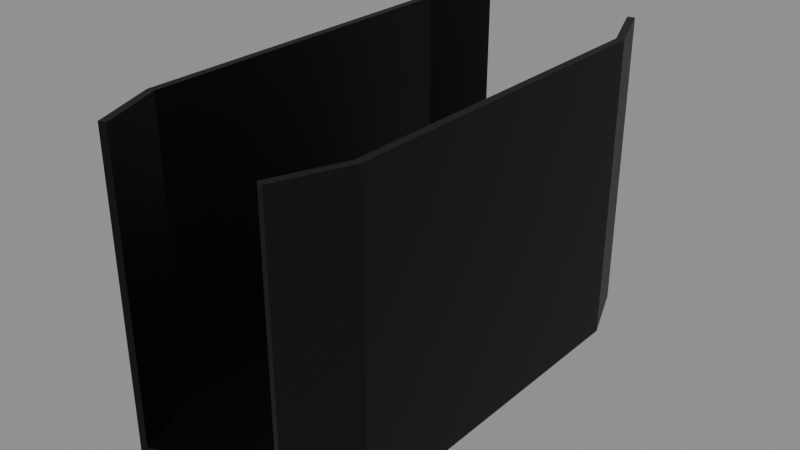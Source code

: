 # Source: mag.blend  (saved by Blender 5.2.45; exported with 4.5.12 LTS)
import bpy
from mathutils import Matrix  # noqa: F401  (used for matrix-valued properties, if any)

bpy.ops.wm.read_factory_settings(use_empty=True)
scene = bpy.context.scene
scene.name = 'Scene'

# ---- collections
col_m1_garand_mag = bpy.data.collections.new('m1-garand-mag'); scene.collection.children.link(col_m1_garand_mag)

# ---- materials (node trees are filled in below, after node groups)
mat_blackmetalparts = bpy.data.materials.new('BlackMetalParts')
mat_blackmetalparts.use_backface_culling_lightprobe_volume = False
mat_blackmetalparts.diffuse_color = (0.1065, 0.1065, 0.1065, 1.0)
mat_blackmetalparts.metallic = 0.8263

# ---- material node trees
mat_blackmetalparts.use_nodes = True; mat_blackmetalparts.node_tree.nodes.clear()
_N = mat_blackmetalparts.node_tree.nodes; _L = mat_blackmetalparts.node_tree.links
n0 = _N.new('ShaderNodeBsdfPrincipled'); n0.name = 'Principled BSDF'; n0.location = (10, 300)
n0.distribution = 'GGX'
n0.subsurface_method = 'RANDOM_WALK_SKIN'
n0.inputs[0].default_value = (0.02363, 0.02363, 0.02363, 1.0)
n0.inputs[1].default_value = 0.95
n0.inputs[3].default_value = 1.45
n0.inputs[27].default_value = (0.0, 0.0, 0.0, 1.0)
n0.inputs[28].default_value = 1.0
n1 = _N.new('ShaderNodeOutputMaterial'); n1.name = 'Material Output'; n1.location = (300, 300)
_L.new(n0.outputs[0], n1.inputs[0])
n1.is_active_output = True

# ---- meshes
me_m1_garand_mag = bpy.data.meshes.new('m1-garand-mag')
me_m1_garand_mag.from_pydata([(0.2323, -0.6525, -0.411), (0.2323, -0.6525, 0.411), (-0.2323, -0.6525, -0.411), (-0.2323, -0.6525, 0.411), (0.2323, 0.6525, -0.411), (0.2323, 0.6525, 0.411), (-0.2323, 0.6525, -0.411), (-0.2323, 0.6525, 0.411), (-0.3035, 0.4732, -0.411), (-0.3035, -0.4732, -0.411), (-0.3035, -0.4732, 0.411), (-0.3035, 0.4732, 0.411), (0.3035, -0.4732, -0.411), (0.3035, 0.4732, -0.411), (0.3035, 0.4732, 0.411), (0.3035, -0.4732, 0.411), (0.2144, -0.6471, -0.388), (0.2129, -0.6466, 0.411), (-0.2144, -0.6471, -0.388), (-0.2129, -0.6466, 0.411), (0.2144, 0.6471, -0.388), (0.2129, 0.6466, 0.411), (-0.2144, 0.6471, -0.388), (-0.2129, 0.6466, 0.411), (-0.282, 0.4701, -0.3913), (-0.282, -0.4701, -0.3913), (-0.283, -0.4702, 0.411), (-0.283, 0.4702, 0.411), (0.282, -0.4701, -0.3913), (0.282, 0.4701, -0.3913), (0.283, 0.4702, 0.411), (0.283, -0.4702, 0.411), (-0.07744, -0.6075, -0.411), (0.07744, -0.6075, -0.411), (0.07744, 0.6075, -0.411), (-0.07744, 0.6075, -0.411), (-0.1012, -0.4427, -0.411), (0.1012, -0.4427, -0.411), (-0.1012, 0.4427, -0.411), (0.1012, 0.4427, -0.411), (-0.07146, -0.6026, -0.388), (0.07146, -0.6026, -0.388), (0.07146, 0.6026, -0.388), (-0.07146, 0.6026, -0.388), (-0.09401, -0.4398, -0.3913), (0.09401, -0.4398, -0.3913), (-0.09401, 0.4398, -0.3913), (0.09401, 0.4398, -0.3913)], [], [(4, 5, 14, 13), (8, 11, 7, 6), (37, 39, 13, 12), (12, 15, 1, 0), (39, 34, 4, 13), (33, 37, 12, 0), (13, 14, 15, 12), (2, 3, 10, 9), (9, 10, 11, 8), (20, 29, 30, 21), (24, 22, 23, 27), (45, 28, 29, 47), (28, 16, 17, 31), (47, 29, 20, 42), (41, 16, 28, 45), (29, 28, 31, 30), (18, 25, 26, 19), (25, 24, 27, 26), (33, 0, 16, 41), (0, 1, 17, 16), (3, 2, 18, 19), (7, 11, 27, 23), (6, 7, 23, 22), (35, 6, 22, 43), (5, 4, 20, 21), (1, 15, 31, 17), (10, 3, 19, 26), (11, 10, 26, 27), (14, 5, 21, 30), (15, 14, 30, 31), (4, 34, 42, 20), (34, 35, 43, 42), (2, 32, 40, 18), (32, 33, 41, 40), (18, 40, 44, 25), (40, 41, 45, 44), (24, 46, 43, 22), (46, 47, 42, 43), (25, 44, 46, 24), (44, 45, 47, 46), (2, 9, 36, 32), (32, 36, 37, 33), (8, 6, 35, 38), (38, 35, 34, 39), (9, 8, 38, 36), (36, 38, 39, 37)])
_uv = me_m1_garand_mag.uv_layers.new(name='UVMap')
_uv.uv.foreach_set('vector', [0.375, 0.7066, 0.625, 0.7066, 0.625, 0.7517, 0.375, 0.7517, 0.375, 0.4983, 0.625, 0.4983, 0.625, 0.5434, 0.375, 0.5434, 0.1722, 0.6794, 0.3713, 0.6794, 0.3781, 0.7883, 0.1653, 0.7883, 0.375, 0.9549, 0.625, 0.9549, 0.625, 1.0, 0.375, 1.0, 0.3713, 0.6794, 0.4083, 0.6667, 0.4184, 0.75, 0.3781, 0.7883, 0.1351, 0.6667, 0.1722, 0.6794, 0.1653, 0.7883, 0.125, 0.75, 0.375, 0.7469, 0.625, 0.7469, 0.625, 0.9597, 0.375, 0.9597, 0.375, 0.25, 0.625, 0.25, 0.625, 0.2951, 0.375, 0.2951, 0.375, 0.2903, 0.625, 0.2903, 0.625, 0.5031, 0.375, 0.5031, 0.3744, 0.7058, 0.374, 0.7509, 0.625, 0.7509, 0.6246, 0.7058, 0.374, 0.4991, 0.3744, 0.5442, 0.6246, 0.5442, 0.625, 0.4991, 0.1722, 0.6794, 0.1653, 0.7883, 0.3785, 0.7883, 0.3716, 0.6794, 0.375, 0.9549, 0.375, 1.0, 0.625, 1.0, 0.625, 0.9549, 0.3718, 0.6798, 0.3787, 0.7893, 0.419, 0.7507, 0.4088, 0.6674, 0.1351, 0.6666, 0.125, 0.75, 0.1653, 0.7883, 0.1722, 0.6793, 0.375, 0.7465, 0.375, 0.9597, 0.625, 0.9597, 0.625, 0.7465, 0.375, 0.25, 0.375, 0.2951, 0.625, 0.2951, 0.625, 0.25, 0.375, 0.2903, 0.375, 0.5035, 0.625, 0.5035, 0.625, 0.2903, 0.125, 0.6686, 0.125, 0.75, 0.125, 0.75, 0.125, 0.6693, 0.375, 1.0, 0.625, 1.0, 0.625, 1.0, 0.375, 1.0, 0.625, 0.25, 0.375, 0.25, 0.375, 0.25, 0.625, 0.25, 0.625, 0.5447, 0.625, 0.4991, 0.625, 0.4995, 0.625, 0.5444, 0.3991, 0.5, 0.6276, 0.5, 0.6265, 0.5, 0.4002, 0.5, 0.375, 0.5502, 0.375, 0.468, 0.375, 0.4694, 0.375, 0.5469, 0.6276, 0.75, 0.3991, 0.75, 0.4002, 0.75, 0.6265, 0.75, 0.625, 1.0, 0.625, 0.9549, 0.625, 0.9549, 0.625, 1.0, 0.625, 0.2951, 0.625, 0.25, 0.625, 0.25, 0.625, 0.2951, 0.625, 0.5034, 0.625, 0.2903, 0.625, 0.2903, 0.625, 0.5032, 0.625, 0.7509, 0.625, 0.7053, 0.625, 0.7056, 0.625, 0.7505, 0.625, 0.9597, 0.625, 0.7466, 0.625, 0.7468, 0.625, 0.9597, 0.375, 0.782, 0.375, 0.6998, 0.375, 0.7031, 0.375, 0.7806, 0.375, 0.6666, 0.375, 0.5834, 0.375, 0.5864, 0.375, 0.6636, 0.125, 0.5, 0.125, 0.5814, 0.125, 0.5807, 0.125, 0.5, 0.125, 0.5815, 0.125, 0.6685, 0.125, 0.6677, 0.125, 0.5823, 0.125, 0.5, 0.1351, 0.5834, 0.1722, 0.5707, 0.1653, 0.4617, 0.1351, 0.5834, 0.1351, 0.6666, 0.1722, 0.6795, 0.1722, 0.5705, 0.3787, 0.4607, 0.3718, 0.5702, 0.4088, 0.5826, 0.419, 0.4993, 0.3718, 0.5703, 0.3718, 0.6797, 0.4088, 0.6665, 0.4088, 0.5835, 0.1653, 0.4617, 0.1722, 0.5706, 0.3716, 0.5706, 0.3785, 0.4617, 0.1722, 0.5706, 0.1722, 0.6794, 0.3716, 0.6794, 0.3716, 0.5706, 0.125, 0.5, 0.1653, 0.4617, 0.1722, 0.5706, 0.1351, 0.5833, 0.1351, 0.5833, 0.1722, 0.5706, 0.1722, 0.6794, 0.1351, 0.6667, 0.3781, 0.4617, 0.4184, 0.5, 0.4083, 0.5833, 0.3713, 0.5706, 0.3713, 0.5706, 0.4083, 0.5833, 0.4083, 0.6667, 0.3713, 0.6794, 0.1653, 0.4617, 0.3781, 0.4617, 0.3713, 0.5706, 0.1722, 0.5706, 0.1722, 0.5706, 0.3713, 0.5706, 0.3713, 0.6794, 0.1722, 0.6794])
me_m1_garand_mag.materials.append(mat_blackmetalparts)
me_m1_garand_mag.use_remesh_fix_poles = True
me_m1_garand_mag.use_remesh_preserve_attributes = False
me_m1_garand_mag.update()

# ---- objects
ob_m1_garand_mag = bpy.data.objects.new('m1-garand-mag', me_m1_garand_mag)

# ---- transforms, parenting, visibility, modifiers, constraints
ob_m1_garand_mag.location = (0.0, 0.0, 0.0)

# ---- collection membership
col_m1_garand_mag.objects.link(ob_m1_garand_mag)

# ---- scene / render settings (as saved in the file)
scene.frame_start = 1; scene.frame_end = 250; scene.frame_set(1)
scene.render.engine = 'BLENDER_EEVEE_NEXT'
scene.render.bake_bias = 0.0
scene.render.bake_samples = 0
scene.render.compositor_device = 'GPU'
scene.eevee.use_volume_custom_range = False
scene.eevee.fast_gi_thickness_near = 0.1
scene.eevee.fast_gi_thickness_far = 0.0
scene.eevee.ray_tracing_options.screen_trace_thickness = 0.1
bpy.context.view_layer.update()

# ---- added for rendering (the .blend has no active camera and no usable light): camera, sun + grey world if the file has none
cam_auto = bpy.data.cameras.new('AutoCamera')
cam_auto.lens = 50.0
cam_auto.sensor_width = 36.0
cam_auto.clip_end = 1000.0
ob_auto_camera = bpy.data.objects.new('AutoCamera', cam_auto)
scene.collection.objects.link(ob_auto_camera)
ob_auto_camera.location = (1.53354, -1.84024, 1.22683)
ob_auto_camera.rotation_euler = (1.09748, -7.21219e-08, 0.694738)
scene.camera = ob_auto_camera
light_auto_sun = bpy.data.lights.new('AutoSun', 'SUN')
light_auto_sun.energy = 3.0
light_auto_sun.angle = 0.0523599
ob_auto_sun = bpy.data.objects.new('AutoSun', light_auto_sun)
scene.collection.objects.link(ob_auto_sun)
ob_auto_sun.rotation_euler = (0.872665, 0.174533, 0.523599)
if scene.world is None:
    world_auto = bpy.data.worlds.new('AutoWorld')
    world_auto.color = (0.3, 0.3, 0.3)
    scene.world = world_auto
bpy.context.view_layer.update()
